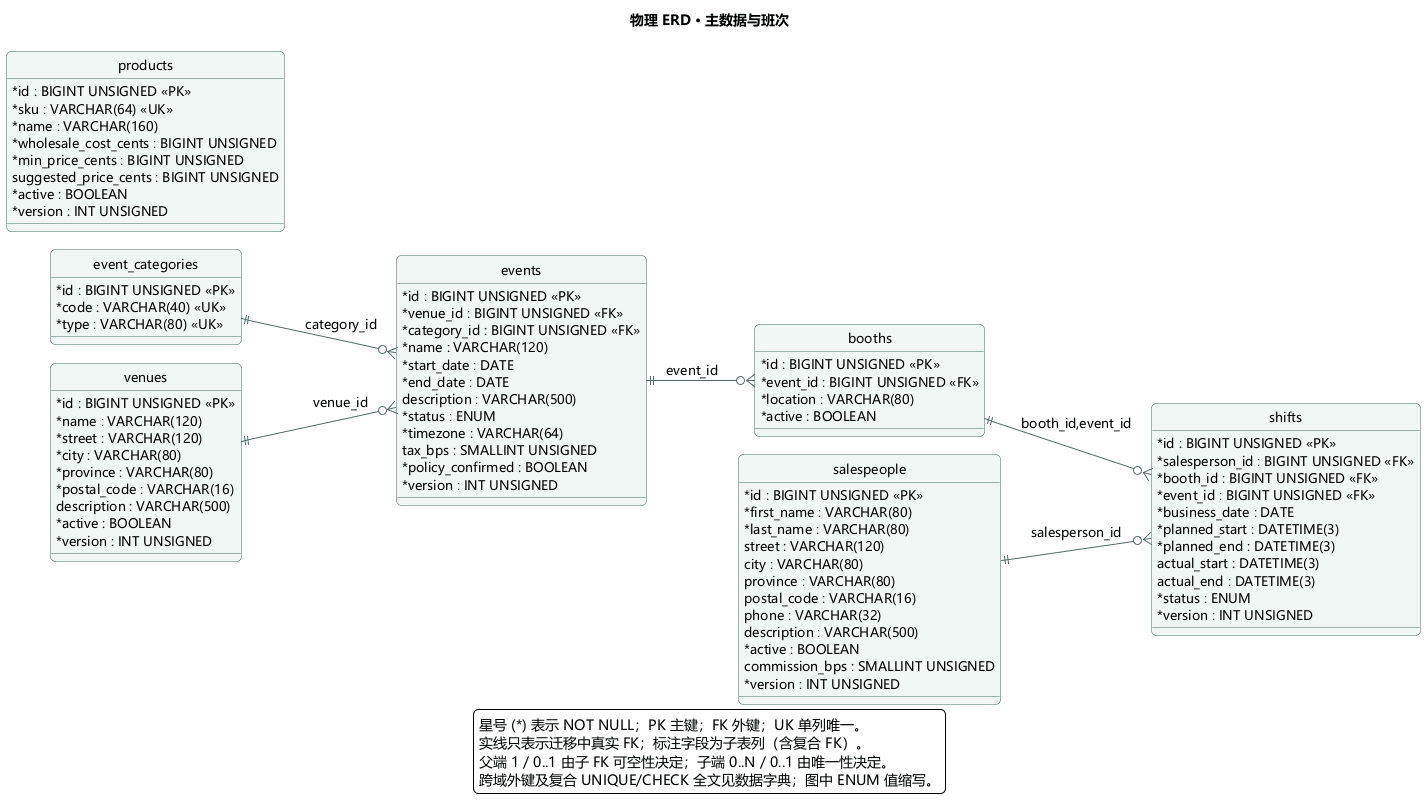

The diagram above was rendered by PlantUML. Its source (embedded in the PNG):
@startuml
!pragma layout smetana
skinparam backgroundColor #FFFFFF
skinparam shadowing false
skinparam defaultFontName Microsoft YaHei
skinparam defaultFontSize 13
skinparam roundcorner 10
skinparam ArrowColor #526A68
skinparam classBorderColor #476C68
skinparam classBackgroundColor #F1F7F5
skinparam classAttributeIconSize 0
skinparam packageBorderColor #AABCB7
skinparam packageBackgroundColor #FAFCFB
skinparam sequenceParticipantBackgroundColor #E9F3EF
skinparam sequenceParticipantBorderColor #476C68
skinparam sequenceLifeLineBorderColor #B8C7C2
skinparam actorBorderColor #476C68
skinparam usecaseBackgroundColor #EFF6F3
skinparam usecaseBorderColor #476C68
skinparam stateBackgroundColor #EFF6F3
skinparam stateBorderColor #476C68
skinparam noteBackgroundColor #FFF6E6
skinparam noteBorderColor #D6AF6E
title 物理 ERD · 主数据与班次
hide circle
left to right direction
entity "event_categories" as event_categories {
  {field} * id : BIGINT UNSIGNED <<PK>>
  {field} * code : VARCHAR(40) <<UK>>
  {field} * type : VARCHAR(80) <<UK>>
}
entity "venues" as venues {
  {field} * id : BIGINT UNSIGNED <<PK>>
  {field} * name : VARCHAR(120)
  {field} * street : VARCHAR(120)
  {field} * city : VARCHAR(80)
  {field} * province : VARCHAR(80)
  {field} * postal_code : VARCHAR(16)
  {field} description : VARCHAR(500)
  {field} * active : BOOLEAN
  {field} * version : INT UNSIGNED
}
entity "events" as events {
  {field} * id : BIGINT UNSIGNED <<PK>>
  {field} * venue_id : BIGINT UNSIGNED <<FK>>
  {field} * category_id : BIGINT UNSIGNED <<FK>>
  {field} * name : VARCHAR(120)
  {field} * start_date : DATE
  {field} * end_date : DATE
  {field} description : VARCHAR(500)
  {field} * status : ENUM
  {field} * timezone : VARCHAR(64)
  {field} tax_bps : SMALLINT UNSIGNED
  {field} * policy_confirmed : BOOLEAN
  {field} * version : INT UNSIGNED
}
entity "booths" as booths {
  {field} * id : BIGINT UNSIGNED <<PK>>
  {field} * event_id : BIGINT UNSIGNED <<FK>>
  {field} * location : VARCHAR(80)
  {field} * active : BOOLEAN
}
entity "salespeople" as salespeople {
  {field} * id : BIGINT UNSIGNED <<PK>>
  {field} * first_name : VARCHAR(80)
  {field} * last_name : VARCHAR(80)
  {field} street : VARCHAR(120)
  {field} city : VARCHAR(80)
  {field} province : VARCHAR(80)
  {field} postal_code : VARCHAR(16)
  {field} phone : VARCHAR(32)
  {field} description : VARCHAR(500)
  {field} * active : BOOLEAN
  {field} commission_bps : SMALLINT UNSIGNED
  {field} * version : INT UNSIGNED
}
entity "shifts" as shifts {
  {field} * id : BIGINT UNSIGNED <<PK>>
  {field} * salesperson_id : BIGINT UNSIGNED <<FK>>
  {field} * booth_id : BIGINT UNSIGNED <<FK>>
  {field} * event_id : BIGINT UNSIGNED <<FK>>
  {field} * business_date : DATE
  {field} * planned_start : DATETIME(3)
  {field} * planned_end : DATETIME(3)
  {field} actual_start : DATETIME(3)
  {field} actual_end : DATETIME(3)
  {field} * status : ENUM
  {field} * version : INT UNSIGNED
}
entity "products" as products {
  {field} * id : BIGINT UNSIGNED <<PK>>
  {field} * sku : VARCHAR(64) <<UK>>
  {field} * name : VARCHAR(160)
  {field} * wholesale_cost_cents : BIGINT UNSIGNED
  {field} * min_price_cents : BIGINT UNSIGNED
  {field} suggested_price_cents : BIGINT UNSIGNED
  {field} * active : BOOLEAN
  {field} * version : INT UNSIGNED
}
venues ||--o{ events : "venue_id"
event_categories ||--o{ events : "category_id"
events ||--o{ booths : "event_id"
salespeople ||--o{ shifts : "salesperson_id"
booths ||--o{ shifts : "booth_id,event_id"
legend bottom
星号 (*) 表示 NOT NULL；PK 主键；FK 外键；UK 单列唯一。
实线只表示迁移中真实 FK；标注字段为子表列（含复合 FK）。
父端 1 / 0..1 由子 FK 可空性决定；子端 0..N / 0..1 由唯一性决定。
跨域外键及复合 UNIQUE/CHECK 全文见数据字典；图中 ENUM 值缩写。
endlegend
@enduml